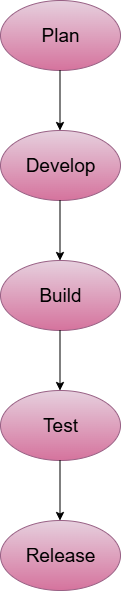

The diagram above was exported from draw.io. Its source (the exported page's mxGraphModel, read from the mxfile embedded in the PNG):
<mxGraphModel dx="1042" dy="527" grid="1" gridSize="10" guides="1" tooltips="1" connect="1" arrows="1" fold="1" page="1" pageScale="1" pageWidth="850" pageHeight="1100" math="0" shadow="0">
  <root>
    <mxCell id="0" />
    <mxCell id="1" parent="0" />
    <mxCell id="OpTqgpBP99nwIFU_f9cj-1" value="&lt;font style=&quot;font-size: 19px;&quot;&gt;Plan&lt;/font&gt;" style="ellipse;whiteSpace=wrap;html=1;fillColor=#e6d0de;gradientColor=#d5739d;strokeColor=#996185;" vertex="1" parent="1">
      <mxGeometry x="320" y="30" width="120" height="70" as="geometry" />
    </mxCell>
    <mxCell id="OpTqgpBP99nwIFU_f9cj-2" value="&lt;font style=&quot;font-size: 19px;&quot;&gt;Develop&lt;/font&gt;" style="ellipse;whiteSpace=wrap;html=1;fillColor=#e6d0de;gradientColor=#d5739d;strokeColor=#996185;" vertex="1" parent="1">
      <mxGeometry x="320" y="160" width="120" height="70" as="geometry" />
    </mxCell>
    <mxCell id="OpTqgpBP99nwIFU_f9cj-3" value="&lt;font style=&quot;font-size: 19px;&quot;&gt;Build&lt;/font&gt;" style="ellipse;whiteSpace=wrap;html=1;fillColor=#e6d0de;gradientColor=#d5739d;strokeColor=#996185;" vertex="1" parent="1">
      <mxGeometry x="320" y="290" width="120" height="70" as="geometry" />
    </mxCell>
    <mxCell id="OpTqgpBP99nwIFU_f9cj-4" value="&lt;font style=&quot;font-size: 19px;&quot;&gt;Test&lt;/font&gt;" style="ellipse;whiteSpace=wrap;html=1;fillColor=#e6d0de;gradientColor=#d5739d;strokeColor=#996185;" vertex="1" parent="1">
      <mxGeometry x="320" y="420" width="120" height="70" as="geometry" />
    </mxCell>
    <mxCell id="OpTqgpBP99nwIFU_f9cj-5" value="&lt;font style=&quot;font-size: 19px;&quot;&gt;Release&lt;/font&gt;" style="ellipse;whiteSpace=wrap;html=1;fillColor=#e6d0de;gradientColor=#d5739d;strokeColor=#996185;" vertex="1" parent="1">
      <mxGeometry x="320" y="550" width="120" height="70" as="geometry" />
    </mxCell>
    <mxCell id="OpTqgpBP99nwIFU_f9cj-6" value="" style="endArrow=classic;html=1;rounded=0;" edge="1" parent="1">
      <mxGeometry width="50" height="50" relative="1" as="geometry">
        <mxPoint x="379.5" y="230" as="sourcePoint" />
        <mxPoint x="379.5" y="290" as="targetPoint" />
      </mxGeometry>
    </mxCell>
    <mxCell id="OpTqgpBP99nwIFU_f9cj-7" value="" style="endArrow=classic;html=1;rounded=0;" edge="1" parent="1">
      <mxGeometry width="50" height="50" relative="1" as="geometry">
        <mxPoint x="379.5" y="490" as="sourcePoint" />
        <mxPoint x="379.5" y="550" as="targetPoint" />
      </mxGeometry>
    </mxCell>
    <mxCell id="OpTqgpBP99nwIFU_f9cj-8" value="" style="endArrow=classic;html=1;rounded=0;" edge="1" parent="1">
      <mxGeometry width="50" height="50" relative="1" as="geometry">
        <mxPoint x="379.5" y="360" as="sourcePoint" />
        <mxPoint x="379.5" y="420" as="targetPoint" />
      </mxGeometry>
    </mxCell>
    <mxCell id="OpTqgpBP99nwIFU_f9cj-9" value="" style="endArrow=classic;html=1;rounded=0;" edge="1" parent="1">
      <mxGeometry width="50" height="50" relative="1" as="geometry">
        <mxPoint x="379.5" y="100" as="sourcePoint" />
        <mxPoint x="379.5" y="160" as="targetPoint" />
      </mxGeometry>
    </mxCell>
  </root>
</mxGraphModel>